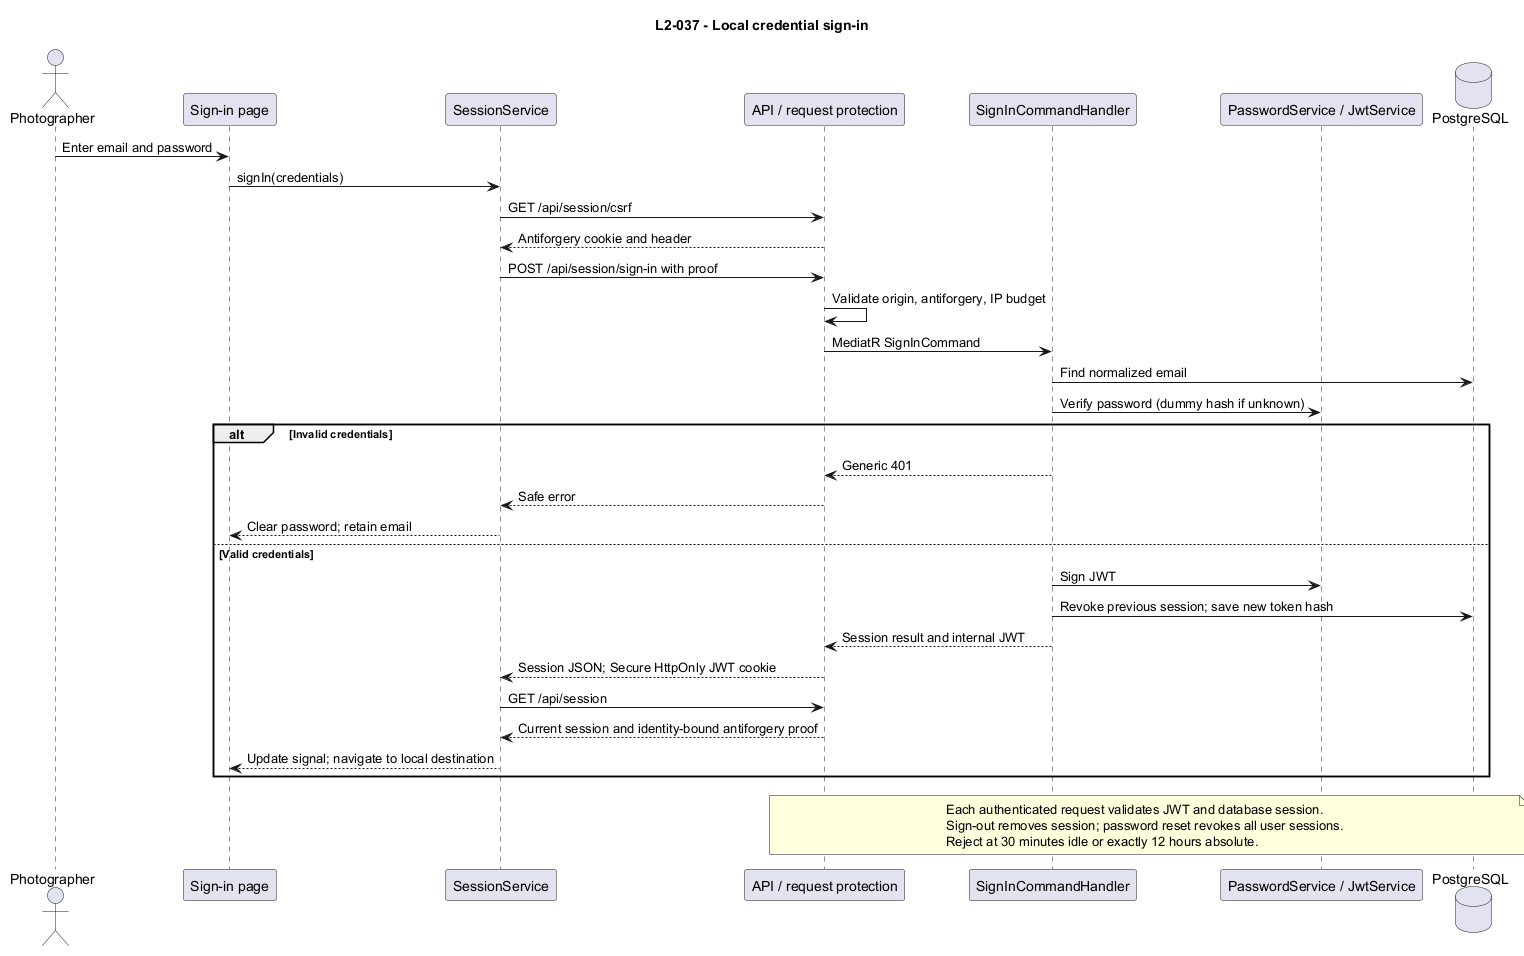

The diagram above was rendered by PlantUML. Its source (embedded in the PNG):
@startuml
title L2-037 - Local credential sign-in
actor Photographer
participant "Sign-in page" as page
participant SessionService as client
participant "API / request protection" as api
participant SignInCommandHandler as handler
participant "PasswordService / JwtService" as crypto
database PostgreSQL as db
Photographer -> page : Enter email and password
page -> client : signIn(credentials)
client -> api : GET /api/session/csrf
api --> client : Antiforgery cookie and header
client -> api : POST /api/session/sign-in with proof
api -> api : Validate origin, antiforgery, IP budget
api -> handler : MediatR SignInCommand
handler -> db : Find normalized email
handler -> crypto : Verify password (dummy hash if unknown)
alt Invalid credentials
handler --> api : Generic 401
api --> client : Safe error
client --> page : Clear password; retain email
else Valid credentials
handler -> crypto : Sign JWT
handler -> db : Revoke previous session; save new token hash
handler --> api : Session result and internal JWT
api --> client : Session JSON; Secure HttpOnly JWT cookie
client -> api : GET /api/session
api --> client : Current session and identity-bound antiforgery proof
client --> page : Update signal; navigate to local destination
end
note over api,db
Each authenticated request validates JWT and database session.
Sign-out removes session; password reset revokes all user sessions.
Reject at 30 minutes idle or exactly 12 hours absolute.
end note
@enduml